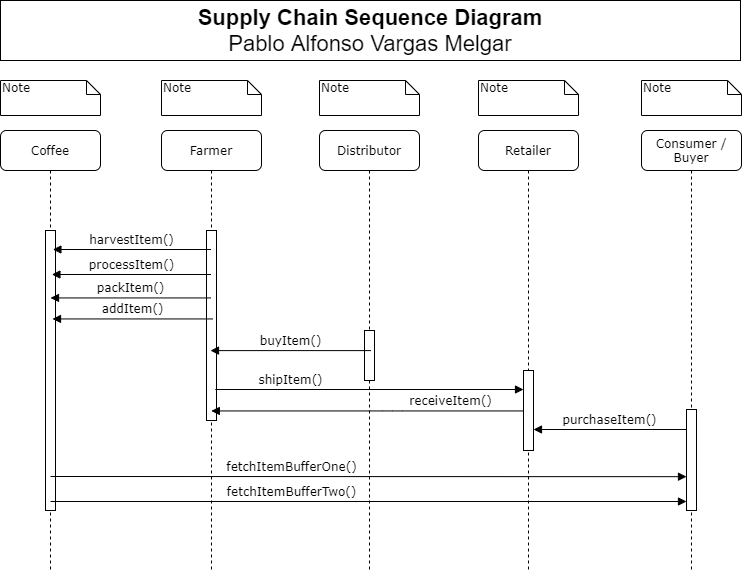

The diagram above was exported from draw.io. Its source (the exported page's mxGraphModel, read from the mxfile embedded in the PNG):
<mxGraphModel dx="971" dy="1349" grid="1" gridSize="10" guides="1" tooltips="1" connect="1" arrows="1" fold="1" page="1" pageScale="1" pageWidth="1100" pageHeight="850" background="none" math="0" shadow="0">
  <root>
    <mxCell id="0" />
    <mxCell id="1" parent="0" />
    <mxCell id="7baba1c4bc27f4b0-2" value="Farmer" style="shape=umlLifeline;perimeter=lifelinePerimeter;whiteSpace=wrap;html=1;container=1;collapsible=0;recursiveResize=0;outlineConnect=0;rounded=1;shadow=0;comic=0;labelBackgroundColor=none;strokeWidth=1;fontFamily=Verdana;fontSize=12;align=center;" parent="1" vertex="1">
      <mxGeometry x="261" y="80" width="100" height="440" as="geometry" />
    </mxCell>
    <mxCell id="7baba1c4bc27f4b0-10" value="" style="html=1;points=[];perimeter=orthogonalPerimeter;rounded=0;shadow=0;comic=0;labelBackgroundColor=none;strokeWidth=1;fontFamily=Verdana;fontSize=12;align=center;" parent="7baba1c4bc27f4b0-2" vertex="1">
      <mxGeometry x="45" y="100" width="10" height="190" as="geometry" />
    </mxCell>
    <mxCell id="7baba1c4bc27f4b0-3" value="Distributor" style="shape=umlLifeline;perimeter=lifelinePerimeter;whiteSpace=wrap;html=1;container=1;collapsible=0;recursiveResize=0;outlineConnect=0;rounded=1;shadow=0;comic=0;labelBackgroundColor=none;strokeWidth=1;fontFamily=Verdana;fontSize=12;align=center;" parent="1" vertex="1">
      <mxGeometry x="419" y="80" width="100" height="440" as="geometry" />
    </mxCell>
    <mxCell id="7baba1c4bc27f4b0-13" value="" style="html=1;points=[];perimeter=orthogonalPerimeter;rounded=0;shadow=0;comic=0;labelBackgroundColor=none;strokeWidth=1;fontFamily=Verdana;fontSize=12;align=center;" parent="7baba1c4bc27f4b0-3" vertex="1">
      <mxGeometry x="45" y="200" width="10" height="50" as="geometry" />
    </mxCell>
    <mxCell id="1bDGk93pVXvVEMvat6nh-20" value="&lt;blockquote style=&quot;margin: 0 0 0 40px ; border: none ; padding: 0px&quot;&gt;&lt;blockquote style=&quot;margin: 0 0 0 40px ; border: none ; padding: 0px&quot;&gt;&lt;blockquote style=&quot;margin: 0 0 0 40px ; border: none ; padding: 0px&quot;&gt;&lt;blockquote style=&quot;margin: 0 0 0 40px ; border: none ; padding: 0px&quot;&gt;shipItem()&lt;/blockquote&gt;&lt;/blockquote&gt;&lt;/blockquote&gt;&lt;/blockquote&gt;" style="html=1;verticalAlign=bottom;endArrow=block;labelBackgroundColor=none;fontFamily=Verdana;fontSize=12;edgeStyle=elbowEdgeStyle;elbow=vertical;" parent="7baba1c4bc27f4b0-3" edge="1" target="7baba1c4bc27f4b0-16">
      <mxGeometry x="-0.2961" relative="1" as="geometry">
        <mxPoint x="61" y="259" as="sourcePoint" />
        <Array as="points">
          <mxPoint x="-109" y="259" />
        </Array>
        <mxPoint x="200" y="259" as="targetPoint" />
        <mxPoint as="offset" />
      </mxGeometry>
    </mxCell>
    <mxCell id="7baba1c4bc27f4b0-4" value="Retailer" style="shape=umlLifeline;perimeter=lifelinePerimeter;whiteSpace=wrap;html=1;container=1;collapsible=0;recursiveResize=0;outlineConnect=0;rounded=1;shadow=0;comic=0;labelBackgroundColor=none;strokeWidth=1;fontFamily=Verdana;fontSize=12;align=center;" parent="1" vertex="1">
      <mxGeometry x="578" y="80" width="100" height="440" as="geometry" />
    </mxCell>
    <mxCell id="7baba1c4bc27f4b0-6" value="Consumer /&lt;br&gt;Buyer" style="shape=umlLifeline;perimeter=lifelinePerimeter;whiteSpace=wrap;html=1;container=1;collapsible=0;recursiveResize=0;outlineConnect=0;rounded=1;shadow=0;comic=0;labelBackgroundColor=none;strokeWidth=1;fontFamily=Verdana;fontSize=12;align=center;" parent="1" vertex="1">
      <mxGeometry x="741" y="80" width="100" height="440" as="geometry" />
    </mxCell>
    <mxCell id="7baba1c4bc27f4b0-28" value="" style="html=1;points=[];perimeter=orthogonalPerimeter;rounded=0;shadow=0;comic=0;labelBackgroundColor=none;strokeWidth=1;fontFamily=Verdana;fontSize=12;align=center;" parent="7baba1c4bc27f4b0-6" vertex="1">
      <mxGeometry x="45" y="279" width="10" height="101" as="geometry" />
    </mxCell>
    <mxCell id="7baba1c4bc27f4b0-8" value="Coffee" style="shape=umlLifeline;perimeter=lifelinePerimeter;whiteSpace=wrap;html=1;container=1;collapsible=0;recursiveResize=0;outlineConnect=0;rounded=1;shadow=0;comic=0;labelBackgroundColor=none;strokeWidth=1;fontFamily=Verdana;fontSize=12;align=center;" parent="1" vertex="1">
      <mxGeometry x="100" y="80" width="100" height="440" as="geometry" />
    </mxCell>
    <mxCell id="7baba1c4bc27f4b0-9" value="" style="html=1;points=[];perimeter=orthogonalPerimeter;rounded=0;shadow=0;comic=0;labelBackgroundColor=none;strokeWidth=1;fontFamily=Verdana;fontSize=12;align=center;" parent="7baba1c4bc27f4b0-8" vertex="1">
      <mxGeometry x="45" y="100" width="10" height="280" as="geometry" />
    </mxCell>
    <mxCell id="7baba1c4bc27f4b0-16" value="" style="html=1;points=[];perimeter=orthogonalPerimeter;rounded=0;shadow=0;comic=0;labelBackgroundColor=none;strokeWidth=1;fontFamily=Verdana;fontSize=12;align=center;" parent="1" vertex="1">
      <mxGeometry x="623" y="320" width="10" height="80" as="geometry" />
    </mxCell>
    <mxCell id="7baba1c4bc27f4b0-40" value="Note" style="shape=note;whiteSpace=wrap;html=1;size=14;verticalAlign=top;align=left;spacingTop=-6;rounded=0;shadow=0;comic=0;labelBackgroundColor=none;strokeWidth=1;fontFamily=Verdana;fontSize=12" parent="1" vertex="1">
      <mxGeometry x="100" y="30" width="100" height="35" as="geometry" />
    </mxCell>
    <mxCell id="7baba1c4bc27f4b0-41" value="Note" style="shape=note;whiteSpace=wrap;html=1;size=14;verticalAlign=top;align=left;spacingTop=-6;rounded=0;shadow=0;comic=0;labelBackgroundColor=none;strokeWidth=1;fontFamily=Verdana;fontSize=12" parent="1" vertex="1">
      <mxGeometry x="261" y="30" width="100" height="35" as="geometry" />
    </mxCell>
    <mxCell id="7baba1c4bc27f4b0-42" value="Note" style="shape=note;whiteSpace=wrap;html=1;size=14;verticalAlign=top;align=left;spacingTop=-6;rounded=0;shadow=0;comic=0;labelBackgroundColor=none;strokeWidth=1;fontFamily=Verdana;fontSize=12" parent="1" vertex="1">
      <mxGeometry x="419" y="30" width="100" height="35" as="geometry" />
    </mxCell>
    <mxCell id="7baba1c4bc27f4b0-43" value="Note" style="shape=note;whiteSpace=wrap;html=1;size=14;verticalAlign=top;align=left;spacingTop=-6;rounded=0;shadow=0;comic=0;labelBackgroundColor=none;strokeWidth=1;fontFamily=Verdana;fontSize=12" parent="1" vertex="1">
      <mxGeometry x="578" y="30" width="100" height="35" as="geometry" />
    </mxCell>
    <mxCell id="7baba1c4bc27f4b0-45" value="Note" style="shape=note;whiteSpace=wrap;html=1;size=14;verticalAlign=top;align=left;spacingTop=-6;rounded=0;shadow=0;comic=0;labelBackgroundColor=none;strokeWidth=1;fontFamily=Verdana;fontSize=12" parent="1" vertex="1">
      <mxGeometry x="741" y="30" width="100" height="35" as="geometry" />
    </mxCell>
    <mxCell id="1bDGk93pVXvVEMvat6nh-5" value="harvestItem()" style="html=1;verticalAlign=bottom;endArrow=block;labelBackgroundColor=none;fontFamily=Verdana;fontSize=12;edgeStyle=elbowEdgeStyle;elbow=vertical;entryX=0.74;entryY=-0.001;entryDx=0;entryDy=0;entryPerimeter=0;" parent="1" edge="1">
      <mxGeometry relative="1" as="geometry">
        <mxPoint x="310.5" y="199" as="sourcePoint" />
        <Array as="points">
          <mxPoint x="165" y="199" />
        </Array>
        <mxPoint x="152.4000000000001" y="198.55999999999995" as="targetPoint" />
      </mxGeometry>
    </mxCell>
    <mxCell id="1bDGk93pVXvVEMvat6nh-6" value="processItem()" style="html=1;verticalAlign=bottom;endArrow=block;labelBackgroundColor=none;fontFamily=Verdana;fontSize=12;edgeStyle=elbowEdgeStyle;elbow=vertical;entryX=0.74;entryY=-0.001;entryDx=0;entryDy=0;entryPerimeter=0;" parent="1" edge="1" source="7baba1c4bc27f4b0-2">
      <mxGeometry relative="1" as="geometry">
        <mxPoint x="289" y="224" as="sourcePoint" />
        <Array as="points">
          <mxPoint x="164" y="224" />
        </Array>
        <mxPoint x="151.4000000000001" y="223.55999999999995" as="targetPoint" />
      </mxGeometry>
    </mxCell>
    <mxCell id="1bDGk93pVXvVEMvat6nh-10" value="packItem()" style="html=1;verticalAlign=bottom;endArrow=block;labelBackgroundColor=none;fontFamily=Verdana;fontSize=12;edgeStyle=elbowEdgeStyle;elbow=vertical;entryX=0.74;entryY=-0.001;entryDx=0;entryDy=0;entryPerimeter=0;" parent="1" edge="1" source="7baba1c4bc27f4b0-2">
      <mxGeometry relative="1" as="geometry">
        <mxPoint x="287.6" y="247.44" as="sourcePoint" />
        <Array as="points">
          <mxPoint x="162.6" y="247.44" />
        </Array>
        <mxPoint x="150.00000000000009" y="246.99999999999994" as="targetPoint" />
      </mxGeometry>
    </mxCell>
    <mxCell id="1bDGk93pVXvVEMvat6nh-21" value="&lt;b&gt;Supply Chain Sequence Diagram&lt;/b&gt;&lt;br&gt;Pablo Alfonso Vargas Melgar" style="rounded=0;whiteSpace=wrap;html=1;fontSize=22;align=center;" parent="1" vertex="1">
      <mxGeometry x="100" y="-50" width="740" height="60" as="geometry" />
    </mxCell>
    <mxCell id="DudDragn18DfEAwGaEyq-1" value="addItem()" style="html=1;verticalAlign=bottom;endArrow=block;labelBackgroundColor=none;fontFamily=Verdana;fontSize=12;edgeStyle=elbowEdgeStyle;elbow=vertical;entryX=0.74;entryY=-0.001;entryDx=0;entryDy=0;entryPerimeter=0;" edge="1" parent="1">
      <mxGeometry relative="1" as="geometry">
        <mxPoint x="312.5" y="268.44000000000005" as="sourcePoint" />
        <Array as="points">
          <mxPoint x="164.6" y="268.44" />
        </Array>
        <mxPoint x="152" y="268" as="targetPoint" />
      </mxGeometry>
    </mxCell>
    <mxCell id="DudDragn18DfEAwGaEyq-2" value="buyItem()" style="html=1;verticalAlign=bottom;endArrow=block;labelBackgroundColor=none;fontFamily=Verdana;fontSize=12;edgeStyle=elbowEdgeStyle;elbow=vertical;entryX=0.74;entryY=-0.001;entryDx=0;entryDy=0;entryPerimeter=0;" edge="1" parent="1">
      <mxGeometry relative="1" as="geometry">
        <mxPoint x="470.5" y="300.1000000000003" as="sourcePoint" />
        <Array as="points">
          <mxPoint x="322.6" y="300.1" />
        </Array>
        <mxPoint x="310" y="299.66" as="targetPoint" />
      </mxGeometry>
    </mxCell>
    <mxCell id="1bDGk93pVXvVEMvat6nh-15" value="receiveItem()" style="html=1;verticalAlign=bottom;endArrow=block;labelBackgroundColor=none;fontFamily=Verdana;fontSize=12;edgeStyle=elbowEdgeStyle;elbow=vertical;" parent="1" edge="1" target="7baba1c4bc27f4b0-2" source="7baba1c4bc27f4b0-16">
      <mxGeometry x="-0.5323" relative="1" as="geometry">
        <mxPoint x="620.3" y="360" as="sourcePoint" />
        <Array as="points">
          <mxPoint x="492.3" y="360.44000000000005" />
        </Array>
        <mxPoint x="479.7000000000001" y="360" as="targetPoint" />
        <mxPoint as="offset" />
      </mxGeometry>
    </mxCell>
    <mxCell id="DudDragn18DfEAwGaEyq-4" value="purchaseItem()" style="html=1;verticalAlign=bottom;endArrow=block;labelBackgroundColor=none;fontFamily=Verdana;fontSize=12;edgeStyle=elbowEdgeStyle;elbow=vertical;" edge="1" parent="1" source="7baba1c4bc27f4b0-28">
      <mxGeometry relative="1" as="geometry">
        <mxPoint x="781.9999999999998" y="378.99999999999983" as="sourcePoint" />
        <Array as="points">
          <mxPoint x="651.3" y="379.00000000000006" />
        </Array>
        <mxPoint x="633" y="378.99999999999983" as="targetPoint" />
      </mxGeometry>
    </mxCell>
    <mxCell id="DudDragn18DfEAwGaEyq-5" value="&lt;blockquote style=&quot;margin: 0 0 0 40px ; border: none ; padding: 0px&quot;&gt;&lt;blockquote style=&quot;margin: 0 0 0 40px ; border: none ; padding: 0px&quot;&gt;&lt;blockquote style=&quot;margin: 0 0 0 40px ; border: none ; padding: 0px&quot;&gt;&lt;blockquote style=&quot;margin: 0 0 0 40px ; border: none ; padding: 0px&quot;&gt;fetchItemBufferOne()&lt;/blockquote&gt;&lt;/blockquote&gt;&lt;/blockquote&gt;&lt;/blockquote&gt;" style="html=1;verticalAlign=bottom;endArrow=block;labelBackgroundColor=none;fontFamily=Verdana;fontSize=12;edgeStyle=elbowEdgeStyle;elbow=vertical;" edge="1" parent="1" target="7baba1c4bc27f4b0-28">
      <mxGeometry x="-0.492" relative="1" as="geometry">
        <mxPoint x="150" y="426.0000000000002" as="sourcePoint" />
        <Array as="points" />
        <mxPoint x="780.5000000000002" y="425.7931034482758" as="targetPoint" />
        <mxPoint as="offset" />
      </mxGeometry>
    </mxCell>
    <mxCell id="DudDragn18DfEAwGaEyq-6" value="&lt;blockquote style=&quot;margin: 0 0 0 40px ; border: none ; padding: 0px&quot;&gt;&lt;blockquote style=&quot;margin: 0 0 0 40px ; border: none ; padding: 0px&quot;&gt;&lt;blockquote style=&quot;margin: 0 0 0 40px ; border: none ; padding: 0px&quot;&gt;&lt;blockquote style=&quot;margin: 0 0 0 40px ; border: none ; padding: 0px&quot;&gt;fetchItemBufferTwo()&lt;/blockquote&gt;&lt;/blockquote&gt;&lt;/blockquote&gt;&lt;/blockquote&gt;" style="html=1;verticalAlign=bottom;endArrow=block;labelBackgroundColor=none;fontFamily=Verdana;fontSize=12;edgeStyle=elbowEdgeStyle;elbow=vertical;" edge="1" parent="1" target="7baba1c4bc27f4b0-28">
      <mxGeometry x="-0.492" relative="1" as="geometry">
        <mxPoint x="150" y="451.0000000000002" as="sourcePoint" />
        <Array as="points" />
        <mxPoint x="780.5000000000002" y="450.7931034482758" as="targetPoint" />
        <mxPoint as="offset" />
      </mxGeometry>
    </mxCell>
  </root>
</mxGraphModel>